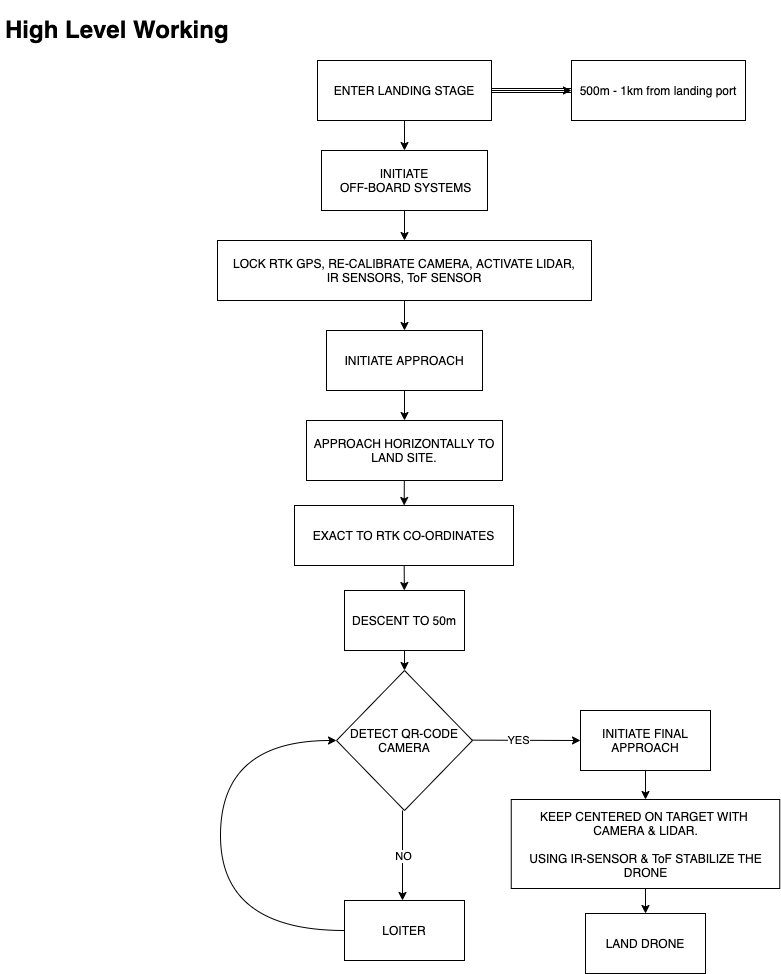

The diagram above was exported from draw.io. Its source (the exported page's mxGraphModel, read from the mxfile embedded in the PNG):
<mxGraphModel dx="978" dy="530" grid="0" gridSize="10" guides="1" tooltips="1" connect="1" arrows="1" fold="1" page="1" pageScale="1" pageWidth="827" pageHeight="1169" background="#FFFFFF" math="0" shadow="0">
  <root>
    <mxCell id="0" />
    <mxCell id="1" parent="0" />
    <mxCell id="2" value="&lt;h1&gt;&lt;span&gt;High Level Working&lt;/span&gt;&lt;br&gt;&lt;/h1&gt;" style="text;html=1;spacing=5;spacingTop=-20;whiteSpace=wrap;overflow=hidden;rounded=0;fontColor=#000000;" parent="1" vertex="1">
      <mxGeometry x="10" y="10" width="280" height="40" as="geometry" />
    </mxCell>
    <mxCell id="8" style="edgeStyle=none;html=1;rounded=0;curved=1;strokeColor=#000000;" parent="1" source="3" target="7" edge="1">
      <mxGeometry relative="1" as="geometry" />
    </mxCell>
    <mxCell id="41" value="" style="edgeStyle=none;html=1;" edge="1" parent="1" source="3" target="40">
      <mxGeometry relative="1" as="geometry" />
    </mxCell>
    <mxCell id="43" style="edgeStyle=none;html=1;exitX=1;exitY=0.5;exitDx=0;exitDy=0;strokeColor=#000000;" edge="1" parent="1" source="3">
      <mxGeometry relative="1" as="geometry">
        <mxPoint x="501" y="90" as="targetPoint" />
      </mxGeometry>
    </mxCell>
    <mxCell id="3" value="ENTER LANDING STAGE" style="rounded=0;whiteSpace=wrap;html=1;fillColor=#FFFFFF;strokeColor=#000000;fontColor=#000000;" parent="1" vertex="1">
      <mxGeometry x="327" y="60" width="174" height="60" as="geometry" />
    </mxCell>
    <mxCell id="10" style="edgeStyle=none;html=1;rounded=0;curved=1;strokeColor=#000000;" parent="1" source="7" target="9" edge="1">
      <mxGeometry relative="1" as="geometry" />
    </mxCell>
    <mxCell id="7" value="INITIATE&lt;br&gt;&amp;nbsp;OFF-BOARD SYSTEMS" style="rounded=0;whiteSpace=wrap;html=1;fillColor=#FFFFFF;strokeColor=#000000;fontColor=#000000;" parent="1" vertex="1">
      <mxGeometry x="331" y="150" width="166" height="60" as="geometry" />
    </mxCell>
    <mxCell id="12" style="edgeStyle=none;html=1;entryX=0.5;entryY=0;entryDx=0;entryDy=0;rounded=0;curved=1;strokeColor=#000000;" parent="1" source="9" target="11" edge="1">
      <mxGeometry relative="1" as="geometry" />
    </mxCell>
    <mxCell id="9" value="LOCK RTK GPS, RE-CALIBRATE CAMERA, ACTIVATE LIDAR,&lt;br&gt;IR SENSORS, ToF SENSOR" style="rounded=0;whiteSpace=wrap;html=1;fillColor=#FFFFFF;strokeColor=#000000;fontColor=#000000;" parent="1" vertex="1">
      <mxGeometry x="227" y="240" width="374" height="60" as="geometry" />
    </mxCell>
    <mxCell id="14" style="edgeStyle=none;html=1;rounded=0;curved=1;strokeColor=#000000;" parent="1" source="11" target="13" edge="1">
      <mxGeometry relative="1" as="geometry" />
    </mxCell>
    <mxCell id="11" value="INITIATE APPROACH" style="rounded=0;whiteSpace=wrap;html=1;fillColor=#FFFFFF;strokeColor=#000000;fontColor=#000000;" parent="1" vertex="1">
      <mxGeometry x="336" y="330" width="156" height="60" as="geometry" />
    </mxCell>
    <mxCell id="16" style="edgeStyle=none;html=1;rounded=0;curved=1;strokeColor=#000000;" parent="1" source="13" target="15" edge="1">
      <mxGeometry relative="1" as="geometry" />
    </mxCell>
    <mxCell id="13" value="APPROACH HORIZONTALLY TO LAND SITE." style="rounded=0;whiteSpace=wrap;html=1;fillColor=#FFFFFF;strokeColor=#000000;fontColor=#000000;" parent="1" vertex="1">
      <mxGeometry x="316" y="420" width="196" height="60" as="geometry" />
    </mxCell>
    <mxCell id="18" style="edgeStyle=none;html=1;rounded=0;curved=1;strokeColor=#000000;" parent="1" source="15" target="17" edge="1">
      <mxGeometry relative="1" as="geometry" />
    </mxCell>
    <mxCell id="15" value="EXACT TO RTK CO-ORDINATES" style="rounded=0;whiteSpace=wrap;html=1;fillColor=#FFFFFF;strokeColor=#000000;fontColor=#000000;" parent="1" vertex="1">
      <mxGeometry x="304" y="505" width="219" height="60" as="geometry" />
    </mxCell>
    <mxCell id="26" style="edgeStyle=none;html=1;rounded=0;curved=1;strokeColor=#000000;" parent="1" source="17" target="25" edge="1">
      <mxGeometry relative="1" as="geometry" />
    </mxCell>
    <mxCell id="17" value="DESCENT TO 50m" style="rounded=0;whiteSpace=wrap;html=1;fillColor=#FFFFFF;strokeColor=#000000;fontColor=#000000;" parent="1" vertex="1">
      <mxGeometry x="354" y="590" width="120" height="60" as="geometry" />
    </mxCell>
    <mxCell id="25" value="DETECT QR-CODE&lt;br&gt;CAMERA" style="rhombus;whiteSpace=wrap;html=1;rounded=0;fillColor=#FFFFFF;strokeColor=#000000;fontColor=#000000;" parent="1" vertex="1">
      <mxGeometry x="346" y="670" width="136" height="140" as="geometry" />
    </mxCell>
    <mxCell id="27" value="" style="endArrow=classic;html=1;entryX=0;entryY=0.5;entryDx=0;entryDy=0;rounded=0;curved=1;strokeColor=#000000;" parent="1" target="29" edge="1">
      <mxGeometry relative="1" as="geometry">
        <mxPoint x="482" y="739.64" as="sourcePoint" />
        <mxPoint x="582" y="739.64" as="targetPoint" />
        <Array as="points" />
      </mxGeometry>
    </mxCell>
    <mxCell id="28" value="&lt;span style=&quot;background-color: rgb(255 , 255 , 255)&quot;&gt;&lt;font color=&quot;#000000&quot;&gt;YES&lt;/font&gt;&lt;/span&gt;" style="edgeLabel;resizable=0;html=1;align=center;verticalAlign=middle;rounded=0;" parent="27" connectable="0" vertex="1">
      <mxGeometry relative="1" as="geometry">
        <mxPoint x="-8" as="offset" />
      </mxGeometry>
    </mxCell>
    <mxCell id="32" value="" style="edgeStyle=none;html=1;rounded=0;curved=1;strokeColor=#000000;" parent="1" source="29" target="31" edge="1">
      <mxGeometry relative="1" as="geometry" />
    </mxCell>
    <mxCell id="29" value="INITIATE FINAL APPROACH" style="rounded=0;whiteSpace=wrap;html=1;fillColor=#FFFFFF;strokeColor=#000000;fontColor=#000000;" parent="1" vertex="1">
      <mxGeometry x="590" y="710" width="130" height="60" as="geometry" />
    </mxCell>
    <mxCell id="34" value="" style="edgeStyle=none;html=1;rounded=0;curved=1;strokeColor=#000000;" parent="1" source="31" target="33" edge="1">
      <mxGeometry relative="1" as="geometry" />
    </mxCell>
    <mxCell id="31" value="KEEP CENTERED ON TARGET WITH&amp;nbsp;&lt;br&gt;CAMERA &amp;amp; LIDAR.&lt;br&gt;&lt;br&gt;USING IR-SENSOR &amp;amp; ToF STABILIZE THE DRONE" style="rounded=0;whiteSpace=wrap;html=1;fillColor=#FFFFFF;strokeColor=#000000;fontColor=#000000;" parent="1" vertex="1">
      <mxGeometry x="520.75" y="799" width="268.5" height="89" as="geometry" />
    </mxCell>
    <mxCell id="33" value="LAND DRONE" style="rounded=0;whiteSpace=wrap;html=1;fillColor=#FFFFFF;strokeColor=#000000;fontColor=#000000;" parent="1" vertex="1">
      <mxGeometry x="595" y="913" width="120" height="60" as="geometry" />
    </mxCell>
    <mxCell id="35" value="" style="endArrow=classic;html=1;rounded=0;curved=1;strokeColor=#000000;" parent="1" edge="1">
      <mxGeometry relative="1" as="geometry">
        <mxPoint x="412" y="810" as="sourcePoint" />
        <mxPoint x="412" y="900" as="targetPoint" />
      </mxGeometry>
    </mxCell>
    <mxCell id="36" value="&lt;span style=&quot;background-color: rgb(255 , 255 , 255)&quot;&gt;&lt;font color=&quot;#000000&quot;&gt;NO&lt;/font&gt;&lt;/span&gt;" style="edgeLabel;resizable=0;html=1;align=center;verticalAlign=middle;rounded=0;" parent="35" connectable="0" vertex="1">
      <mxGeometry relative="1" as="geometry" />
    </mxCell>
    <mxCell id="39" value="" style="edgeStyle=none;html=1;entryX=0;entryY=0.5;entryDx=0;entryDy=0;rounded=0;curved=1;strokeColor=#000000;" parent="1" source="37" target="25" edge="1">
      <mxGeometry relative="1" as="geometry">
        <mxPoint x="230" y="840" as="targetPoint" />
        <Array as="points">
          <mxPoint x="230" y="930" />
          <mxPoint x="230" y="740" />
        </Array>
      </mxGeometry>
    </mxCell>
    <mxCell id="37" value="LOITER" style="rounded=0;whiteSpace=wrap;html=1;fillColor=#FFFFFF;strokeColor=#000000;fontColor=#000000;" parent="1" vertex="1">
      <mxGeometry x="354" y="900" width="120" height="60" as="geometry" />
    </mxCell>
    <mxCell id="40" value="500m - 1km from landing port" style="rounded=0;whiteSpace=wrap;html=1;fillColor=#FFFFFF;strokeColor=#000000;fontColor=#000000;" vertex="1" parent="1">
      <mxGeometry x="581" y="60" width="174" height="60" as="geometry" />
    </mxCell>
    <mxCell id="42" value="" style="shape=link;html=1;strokeColor=#000000;entryX=0;entryY=0.5;entryDx=0;entryDy=0;width=4;exitX=1;exitY=0.5;exitDx=0;exitDy=0;" edge="1" parent="1" source="3" target="40">
      <mxGeometry width="100" relative="1" as="geometry">
        <mxPoint x="509" y="90" as="sourcePoint" />
        <mxPoint x="577" y="89" as="targetPoint" />
        <Array as="points" />
      </mxGeometry>
    </mxCell>
  </root>
</mxGraphModel>